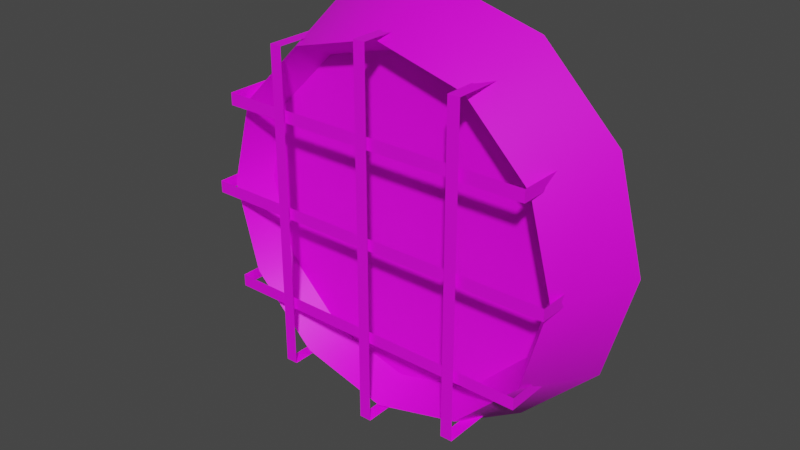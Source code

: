# Source: prop-clock.blend  (saved by Blender 2.93.21; exported with 4.5.12 LTS)
import bpy
from mathutils import Matrix  # noqa: F401  (used for matrix-valued properties, if any)

bpy.ops.wm.read_factory_settings(use_empty=True)
scene = bpy.context.scene
scene.name = 'Scene'

# ---- collections
col_collection = bpy.data.collections.new('Collection'); scene.collection.children.link(col_collection)

# ---- images (referenced by path relative to the original .blend; pixels are not part of the script)
import os
ASSET_DIR = os.environ.get("B2B_ASSET_DIR", "")  # directory of the original .blend (textures are referenced by path, not embedded)
HERE = os.path.dirname(os.path.abspath(__file__))  # packed textures are extracted next to this script under _unpacked/

def load_image(name, relpath, width, height, colorspace="sRGB"):
    """Load a texture the original file referenced (path relative to the .blend, or extracted next to this script)."""
    p = next((c for c in (os.path.join(HERE, relpath), os.path.join(ASSET_DIR, relpath)) if relpath and os.path.exists(c)), "")
    if p:
        img = bpy.data.images.load(p, check_existing=True)
        img.name = name
    else:  # same state as the original file: an image datablock whose file is absent (Cycles renders it pink)
        img = bpy.data.images.new(name, width, height)
        img.source = "FILE"
        img.filepath = "//" + (relpath or name)
    img.colorspace_settings.name = colorspace
    return img
img_untitled = load_image('Untitled', 'prop-clock-diffuse.png', 1024, 1024, 'sRGB')

# ---- materials (node trees are filled in below, after node groups)
mat_prop_clock = bpy.data.materials.new('prop-clock')

# ---- material node trees
mat_prop_clock.use_nodes = True; mat_prop_clock.node_tree.nodes.clear()
_N = mat_prop_clock.node_tree.nodes; _L = mat_prop_clock.node_tree.links
n0 = _N.new('ShaderNodeBsdfPrincipled'); n0.name = 'Principled BSDF'; n0.location = (10, 300)
n0.distribution = 'GGX'
n0.subsurface_method = 'BURLEY'
n0.inputs[3].default_value = 1.45
n0.inputs[27].default_value = (0.0, 0.0, 0.0, 1.0)
n0.inputs[28].default_value = 1.0
n1 = _N.new('ShaderNodeOutputMaterial'); n1.name = 'Material Output'; n1.location = (300, 300)
n2 = _N.new('ShaderNodeTexImage'); n2.name = 'Image Texture'; n2.location = (-280, 280)
n2.image = img_untitled
_L.new(n0.outputs[0], n1.inputs[0])
_L.new(n2.outputs[0], n0.inputs[0])
n1.is_active_output = True

# ---- world
world_world = bpy.data.worlds.new('World'); scene.world = world_world
world_world.use_nodes = True; world_world.node_tree.nodes.clear()
_N = world_world.node_tree.nodes; _L = world_world.node_tree.links
n0 = _N.new('ShaderNodeOutputWorld'); n0.name = 'World Output'; n0.location = (300, 300)
n1 = _N.new('ShaderNodeBackground'); n1.name = 'Background'; n1.location = (10, 300)
n1.inputs[0].default_value = (0.05088, 0.05088, 0.05088, 1.0)
_L.new(n1.outputs[0], n0.inputs[0])
n0.is_active_output = True
world_world.color = (0.05088, 0.05088, 0.05088)
world_world.use_sun_shadow = False
world_world.sun_shadow_jitter_overblur = 0.0

# ---- meshes
me_prop_clock = bpy.data.meshes.new('prop-clock')
me_prop_clock.from_pydata([(6.669e-10, 0.3333, 0.0), (-0.1667, 0.2887, 0.0), (-0.2887, 0.1667, 0.0), (-0.3333, -1.503e-08, 0.0), (-0.2887, -0.1667, 0.0), (-0.1667, -0.2887, 0.0), (2.981e-08, -0.3333, 0.0), (0.1667, -0.2887, 0.0), (0.2887, -0.1667, 0.0), (0.3333, 3.515e-09, 0.0), (0.2887, 0.1667, 0.0), (0.1667, 0.2887, 0.0), (7.941e-10, 0.2803, 0.1287), (2.65e-08, -0.2803, 0.1287), (0.1401, -0.2427, 0.1287), (0.2427, 0.1401, 0.1287), (0.1401, 0.2427, 0.1287), (-0.1401, 0.2427, 0.1287), (-0.2427, 0.1401, 0.1287), (-0.2803, -7.816e-09, 0.1287), (-0.2427, -0.1401, 0.1287), (-0.1401, -0.2427, 0.1287), (0.2427, -0.1401, 0.1287), (0.2803, 7.777e-09, 0.1287), (1.846e-09, 0.2543, 0.07585), (-0.1271, 0.2202, 0.07585), (-0.2202, 0.1271, 0.07585), (-0.2543, -8.422e-09, 0.07585), (-0.2202, -0.1271, 0.07585), (-0.1271, -0.2202, 0.07585), (2.517e-08, -0.2543, 0.07585), (0.1271, -0.2202, 0.07585), (0.2202, -0.1271, 0.07585), (0.2543, 6.79e-09, 0.07585), (0.2202, 0.1271, 0.07585), (0.1271, 0.2202, 0.07585), (-0.2867, 0.009436, 0.1526), (0.2867, 0.009436, 0.1526), (-0.2867, -0.009436, 0.1526), (0.2867, -0.009436, 0.1526), (0.2867, 0.009436, 0.09364), (0.2867, -0.009436, 0.09364), (-0.2867, 0.009436, 0.09364), (-0.2867, -0.009436, 0.09364), (-0.2501, 0.1576, 0.1526), (0.2501, 0.1576, 0.1526), (-0.2501, 0.1387, 0.1526), (0.2501, 0.1387, 0.1526), (0.2501, 0.1576, 0.06719), (0.2501, 0.1387, 0.06719), (-0.2501, 0.1576, 0.06719), (-0.2501, 0.1387, 0.06719), (-0.2501, -0.1387, 0.1526), (0.2501, -0.1387, 0.1526), (-0.2501, -0.1576, 0.1526), (0.2501, -0.1576, 0.1526), (0.2501, -0.1387, 0.06719), (0.2501, -0.1576, 0.06719), (-0.2501, -0.1387, 0.06719), (-0.2501, -0.1576, 0.06719), (0.009436, 0.2867, 0.159), (0.009436, -0.2867, 0.159), (-0.009436, 0.2867, 0.159), (-0.009436, -0.2867, 0.159), (0.009436, -0.2867, 0.09019), (-0.009436, -0.2867, 0.09019), (0.009436, 0.2867, 0.09019), (-0.009436, 0.2867, 0.09019), (0.1576, 0.2501, 0.159), (0.1576, -0.2501, 0.159), (0.1387, 0.2501, 0.159), (0.1387, -0.2501, 0.159), (0.1576, -0.2501, 0.05933), (0.1387, -0.2501, 0.05933), (0.1576, 0.2501, 0.05933), (0.1387, 0.2501, 0.05933), (-0.1387, 0.2501, 0.159), (-0.1387, -0.2501, 0.159), (-0.1576, 0.2501, 0.159), (-0.1576, -0.2501, 0.159), (-0.1387, -0.2501, 0.05933), (-0.1576, -0.2501, 0.05933), (-0.1387, 0.2501, 0.05933), (-0.1576, 0.2501, 0.05933)], [], [(3, 19, 18, 2), (10, 15, 23, 9), (7, 14, 13, 6), (4, 20, 19, 3), (11, 16, 15, 10), (1, 17, 12, 0), (8, 22, 14, 7), (5, 21, 20, 4), (0, 12, 16, 11), (2, 18, 17, 1), (9, 23, 22, 8), (6, 13, 21, 5), (21, 13, 30, 29), (25, 26, 27, 28, 29, 30, 31, 32, 33, 34, 35, 24), (18, 19, 27, 26), (23, 15, 34, 33), (13, 14, 31, 30), (19, 20, 28, 27), (15, 16, 35, 34), (12, 17, 25, 24), (14, 22, 32, 31), (20, 21, 29, 28), (16, 12, 24, 35), (17, 18, 26, 25), (22, 23, 33, 32), (36, 38, 39, 37), (37, 39, 41, 40), (38, 36, 42, 43), (44, 46, 47, 45), (45, 47, 49, 48), (46, 44, 50, 51), (52, 54, 55, 53), (53, 55, 57, 56), (54, 52, 58, 59), (60, 62, 63, 61), (61, 63, 65, 64), (62, 60, 66, 67), (68, 70, 71, 69), (69, 71, 73, 72), (70, 68, 74, 75), (76, 78, 79, 77), (77, 79, 81, 80), (78, 76, 82, 83)])
me_prop_clock.polygons.foreach_set('use_smooth', [1, 1, 1, 1, 1, 1, 1, 1, 1, 1, 1, 1, 1, 1, 1, 1, 1, 1, 1, 1, 1, 1, 1, 1, 1, 0, 0, 0, 0, 0, 0, 0, 0, 0, 0, 0, 0, 0, 0, 0, 0, 0, 0])
_k = set([(12, 16), (12, 17), (13, 14), (13, 21), (14, 22), (15, 16), (15, 23), (17, 18), (18, 19), (19, 20), (20, 21), (22, 23), (24, 25), (24, 35), (25, 26), (26, 27), (27, 28), (28, 29), (29, 30), (30, 31), (31, 32), (32, 33), (33, 34), (34, 35)])
me_prop_clock.attributes.new('sharp_edge', 'BOOLEAN', 'EDGE').data.foreach_set('value', [ (min(e.vertices), max(e.vertices)) in _k for e in me_prop_clock.edges])
_uv = me_prop_clock.uv_layers.new(name='UVMap')
_uv.uv.foreach_set('vector', [0.2305, 0.3494, 0.3253, 0.3494, 0.335, 0.4477, 0.2421, 0.4663, 0.02836, 0.2325, 0.1213, 0.2511, 0.1115, 0.3494, 0.01677, 0.3494, 0.06266, 0.5786, 0.1501, 0.5421, 0.197, 0.6291, 0.1184, 0.682, 0.2421, 0.2325, 0.335, 0.2511, 0.3253, 0.3494, 0.2305, 0.3494, 0.06266, 0.1202, 0.1501, 0.1567, 0.1213, 0.2511, 0.02836, 0.2325, 0.2764, 0.5786, 0.3639, 0.5421, 0.4107, 0.6291, 0.3321, 0.682, 0.02836, 0.4663, 0.1213, 0.4477, 0.1501, 0.5421, 0.06266, 0.5786, 0.2764, 0.1202, 0.3639, 0.1567, 0.335, 0.2511, 0.2421, 0.2325, 0.1184, 0.01677, 0.197, 0.06972, 0.1501, 0.1567, 0.06266, 0.1202, 0.2421, 0.4663, 0.335, 0.4477, 0.3639, 0.5421, 0.2764, 0.5786, 0.01677, 0.3494, 0.1115, 0.3494, 0.1213, 0.4477, 0.02836, 0.4663, 0.3321, 0.01677, 0.4107, 0.06972, 0.3639, 0.1567, 0.2764, 0.1202, 0.4887, 0.4678, 0.5422, 0.3847, 0.5732, 0.4101, 0.5247, 0.4855, 0.5249, 0.3339, 0.4615, 0.2705, 0.4383, 0.184, 0.4615, 0.09743, 0.5249, 0.03406, 0.6115, 0.01087, 0.698, 0.03406, 0.7614, 0.09743, 0.7846, 0.184, 0.7614, 0.2705, 0.698, 0.3339, 0.6115, 0.3571, 0.4555, 0.757, 0.4442, 0.6589, 0.4843, 0.6589, 0.4946, 0.7479, 0.6067, 0.6589, 0.618, 0.5608, 0.6571, 0.5699, 0.6468, 0.6589, 0.7047, 0.9331, 0.6512, 0.85, 0.6872, 0.8323, 0.7357, 0.9077, 0.4442, 0.6589, 0.4555, 0.5608, 0.4946, 0.5699, 0.4843, 0.6589, 0.618, 0.5608, 0.6512, 0.4678, 0.6872, 0.4855, 0.6571, 0.5699, 0.5422, 0.9331, 0.4887, 0.85, 0.5247, 0.8323, 0.5732, 0.9077, 0.6512, 0.85, 0.618, 0.757, 0.6571, 0.7479, 0.6872, 0.8323, 0.4555, 0.5608, 0.4887, 0.4678, 0.5247, 0.4855, 0.4946, 0.5699, 0.6512, 0.4678, 0.7047, 0.3847, 0.7357, 0.4101, 0.6872, 0.4855, 0.4887, 0.85, 0.4555, 0.757, 0.4946, 0.7479, 0.5247, 0.8323, 0.618, 0.757, 0.6067, 0.6589, 0.6468, 0.6589, 0.6571, 0.7479, 0.9514, 0.05691, 0.9642, 0.05691, 0.9642, 0.4473, 0.9514, 0.4473, 0.9514, 0.4473, 0.9642, 0.4473, 0.9642, 0.4874, 0.9514, 0.4874, 0.9642, 0.05691, 0.9514, 0.05691, 0.9514, 0.01677, 0.9642, 0.01677, 0.9514, 0.5791, 0.9642, 0.5791, 0.9642, 0.9196, 0.9514, 0.9196, 0.9514, 0.9196, 0.9642, 0.9196, 0.9642, 0.9777, 0.9514, 0.9777, 0.9642, 0.5791, 0.9514, 0.5791, 0.9514, 0.5209, 0.9642, 0.5209, 0.9178, 0.9251, 0.905, 0.9251, 0.905, 0.5846, 0.9178, 0.5846, 0.9178, 0.5846, 0.905, 0.5846, 0.905, 0.5265, 0.9178, 0.5265, 0.905, 0.9251, 0.9178, 0.9251, 0.9178, 0.9832, 0.905, 0.9832, 0.8251, 0.454, 0.8122, 0.454, 0.8122, 0.06361, 0.8251, 0.06361, 0.8251, 0.06361, 0.8122, 0.06361, 0.8122, 0.01677, 0.8251, 0.01677, 0.8122, 0.454, 0.8251, 0.454, 0.8251, 0.5008, 0.8122, 0.5008, 0.905, 0.08462, 0.9178, 0.08462, 0.9178, 0.4251, 0.905, 0.4251, 0.905, 0.4251, 0.9178, 0.4251, 0.9178, 0.4929, 0.905, 0.4929, 0.9178, 0.08462, 0.905, 0.08462, 0.905, 0.01677, 0.9178, 0.01677, 0.8714, 0.4251, 0.8586, 0.4251, 0.8586, 0.08462, 0.8714, 0.08462, 0.8714, 0.08462, 0.8586, 0.08462, 0.8586, 0.01677, 0.8714, 0.01677, 0.8586, 0.4251, 0.8714, 0.4251, 0.8714, 0.4929, 0.8586, 0.4929])
me_prop_clock.materials.append(mat_prop_clock)
me_prop_clock.use_remesh_fix_poles = True
me_prop_clock.use_remesh_preserve_attributes = False
me_prop_clock.use_paint_bone_selection = False
me_prop_clock.use_paint_mask = True
me_prop_clock.update()

# ---- objects
ob_prop_clock = bpy.data.objects.new('prop-clock', me_prop_clock)

# ---- transforms, parenting, visibility, modifiers, constraints
ob_prop_clock.location = (0.0, 0.0, 0.0)
ob_prop_clock.rotation_euler = (1.571, -0.0, 0.0)
_m = ob_prop_clock.modifiers.new('EdgeSplit', 'EDGE_SPLIT')
_m.use_edge_angle = False

# ---- collection membership
col_collection.objects.link(ob_prop_clock)

# ---- scene / render settings (as saved in the file)
scene.frame_start = 0; scene.frame_end = 250; scene.frame_set(2)
scene.render.engine = 'CYCLES'
scene.render.fps = 30
scene.cycles.use_denoising = False
scene.cycles.samples = 128
scene.cycles.sampling_pattern = 'TABULATED_SOBOL'
scene.cycles.use_adaptive_sampling = False
scene.cycles.use_light_tree = False
scene.view_settings.view_transform = 'Filmic'
bpy.context.view_layer.update()

# ---- added for rendering (the .blend has no active camera and no usable light): camera, sun
cam_auto = bpy.data.cameras.new('AutoCamera')
cam_auto.lens = 50.0
cam_auto.sensor_width = 36.0
cam_auto.clip_end = 1000.0
ob_auto_camera = bpy.data.objects.new('AutoCamera', cam_auto)
scene.collection.objects.link(ob_auto_camera)
ob_auto_camera.location = (0.884619, -1.14104, 0.707695)
ob_auto_camera.rotation_euler = (1.09748, -7.21219e-08, 0.694738)
scene.camera = ob_auto_camera
light_auto_sun = bpy.data.lights.new('AutoSun', 'SUN')
light_auto_sun.energy = 3.0
light_auto_sun.angle = 0.0523599
ob_auto_sun = bpy.data.objects.new('AutoSun', light_auto_sun)
scene.collection.objects.link(ob_auto_sun)
ob_auto_sun.rotation_euler = (0.872665, 0.174533, 0.523599)
bpy.context.view_layer.update()
